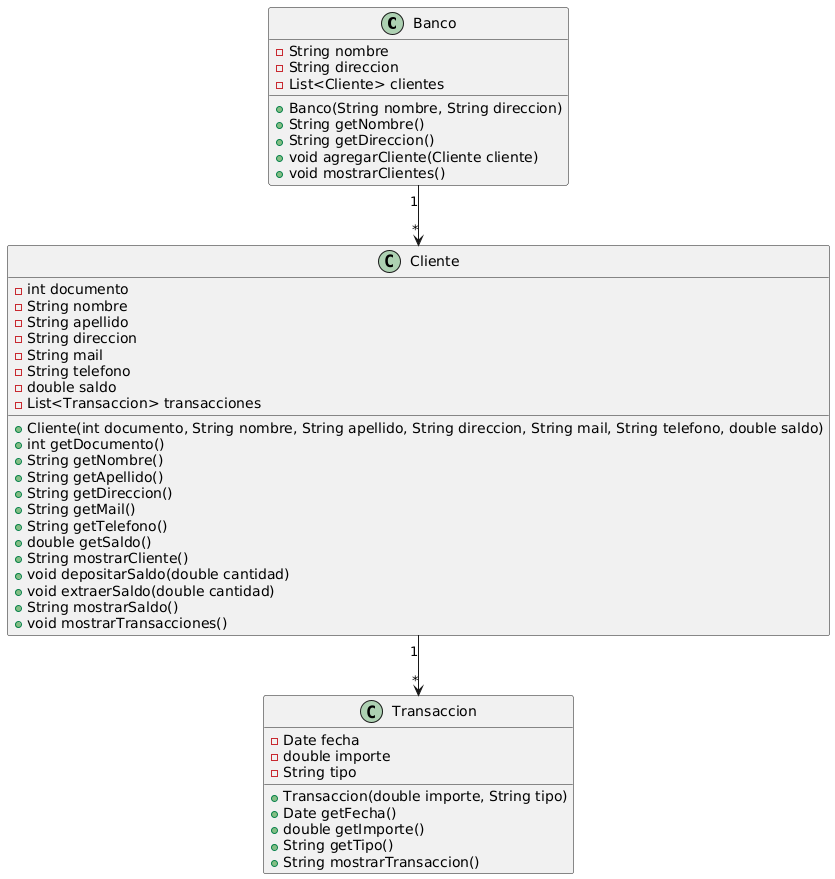

The diagram above was rendered by PlantUML. Its source (embedded in the PNG):
@startuml
class Banco {
    -String nombre
    -String direccion
    -List<Cliente> clientes
    +Banco(String nombre, String direccion)
    +String getNombre()
    +String getDireccion()
    +void agregarCliente(Cliente cliente)
    +void mostrarClientes()
}

class Cliente {
    -int documento
    -String nombre
    -String apellido
    -String direccion
    -String mail
    -String telefono
    -double saldo
    -List<Transaccion> transacciones
    +Cliente(int documento, String nombre, String apellido, String direccion, String mail, String telefono, double saldo)
    +int getDocumento()
    +String getNombre()
    +String getApellido()
    +String getDireccion()
    +String getMail()
    +String getTelefono()
    +double getSaldo()
    +String mostrarCliente()
    +void depositarSaldo(double cantidad)
    +void extraerSaldo(double cantidad)
    +String mostrarSaldo()
    +void mostrarTransacciones()
}

class Transaccion {
    -Date fecha
    -double importe
    -String tipo
    +Transaccion(double importe, String tipo)
    +Date getFecha()
    +double getImporte()
    +String getTipo()
    +String mostrarTransaccion()
}

Banco "1" --> "*" Cliente
Cliente "1" --> "*" Transaccion
@enduml